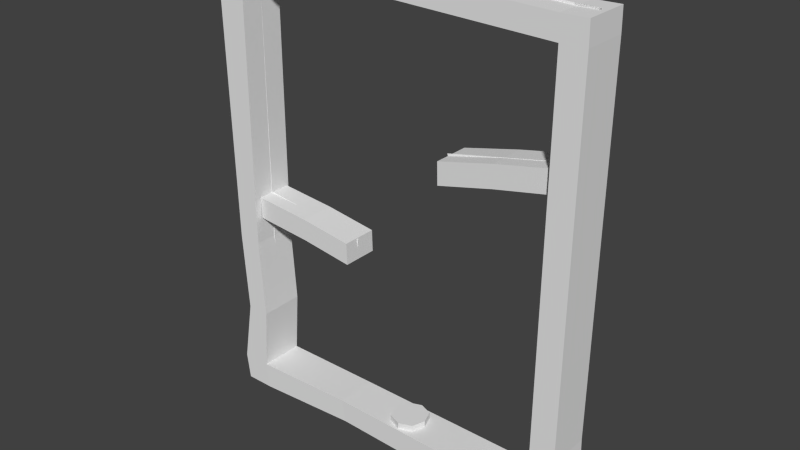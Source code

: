 # Source: testlevel.blend  (saved by Blender 2.59.0; exported with 4.5.12 LTS)
import bpy
from mathutils import Matrix  # noqa: F401  (used for matrix-valued properties, if any)

bpy.ops.wm.read_factory_settings(use_empty=True)
scene = bpy.context.scene
scene.name = 'Scene'

# ---- collections
col_collection_1 = bpy.data.collections.new('Collection 1'); scene.collection.children.link(col_collection_1)

# ---- world
world_world = bpy.data.worlds.new('World'); scene.world = world_world
world_world.color = (0.05088, 0.05088, 0.05088)
world_world.use_sun_shadow = False
world_world.sun_shadow_jitter_overblur = 0.0
world_world.cycles.sampling_method = 'MANUAL'
world_world.cycles.sample_map_resolution = 256

# ---- meshes
me_plane_006 = bpy.data.meshes.new('Plane.006')
me_plane_006.from_pydata([(10.48, 9.774e-07, -0.5), (-5.993, -5.45e-07, -0.5), (-5.993, -6.794e-07, 0.5), (10.48, 8.43e-07, 0.5)], [], [(0, 3, 2, 1)])
me_plane_006.use_remesh_preserve_volume = False
me_plane_006.use_remesh_preserve_attributes = False
me_plane_006.use_mirror_vertex_groups = False
me_plane_006.update()
me_plane_005 = bpy.data.meshes.new('Plane.005')
me_plane_005.from_pydata([(0.588, 0.6009, -0.1548), (-0.588, 0.6009, -0.1548), (-0.588, 0.6009, 0.1548), (0.588, 0.6009, 0.1548), (0.588, -0.6009, 0.1548), (-0.588, -0.6009, 0.1548), (-0.588, -0.6009, -0.1548), (0.588, -0.6009, -0.1548), (-3.326e-07, 0.8187, -0.1548), (-5.054e-08, 0.8187, 0.1548), (3.082e-07, -0.8187, 0.1548), (2.619e-08, -0.8187, -0.1548), (0.8011, -1.235e-08, 0.1548), (-0.8011, -2.014e-07, 0.1548), (0.8011, 8.215e-08, -0.1548), (-0.8011, -1.069e-07, -0.1548), (1.288e-07, -1.069e-07, 0.1548), (-1.532e-07, -1.235e-08, -0.1548)], [], [(3, 0, 8, 9), (9, 8, 1, 2), (5, 6, 11, 10), (10, 11, 7, 4), (0, 3, 12, 14), (14, 12, 4, 7), (2, 1, 15, 13), (13, 15, 6, 5), (9, 2, 13, 16), (16, 13, 5, 10), (3, 9, 16, 12), (12, 16, 10, 4), (8, 0, 14, 17), (17, 14, 7, 11), (1, 8, 17, 15), (15, 17, 11, 6)])
me_plane_005.use_remesh_preserve_volume = False
me_plane_005.use_remesh_preserve_attributes = False
me_plane_005.use_mirror_vertex_groups = False
me_plane_005.update()
me_cube_002 = bpy.data.meshes.new('Cube.002')
me_cube_002.from_pydata([(2.472, 0.8279, -0.7941), (2.472, -0.8279, -0.7941), (-2.376, -0.8279, -1.898), (-2.376, 0.8279, -1.898), (2.445, 0.8279, 0.1806), (2.445, -0.8279, 0.1806), (-2.402, -0.8279, -0.9236), (-2.402, 0.8279, -0.9236), (0.1013, -0.8279, -1.294), (0.1013, 0.8279, -1.294), (0.07501, -0.8279, -0.3189), (0.07501, 0.8279, -0.3189)], [], [(9, 0, 1, 8), (8, 2, 3, 9), (4, 11, 10, 5), (11, 7, 6, 10), (5, 10, 8, 1), (10, 6, 2, 8), (0, 9, 11, 4), (9, 3, 7, 11), (0, 4, 5, 1), (2, 6, 7, 3)])
me_cube_002.use_remesh_preserve_volume = False
me_cube_002.use_remesh_preserve_attributes = False
me_cube_002.use_mirror_vertex_groups = False
me_cube_002.update()
me_cube_001 = bpy.data.meshes.new('Cube.001')
me_cube_001.from_pydata([(2.472, 0.9273, -0.7941), (2.472, -0.6752, -0.7941), (-2.507, -0.6752, -0.2157), (-2.507, 0.9273, -0.2157), (2.445, 0.9273, 0.1806), (2.445, -0.6752, 0.1806), (-2.533, -0.6752, 0.759), (-2.533, 0.9273, 0.759), (0.07501, -0.6752, -0.4523), (0.07501, 0.9273, -0.4523), (0.04872, -0.6752, 0.5224), (0.04872, 0.9273, 0.5224)], [], [(9, 0, 1, 8), (8, 2, 3, 9), (4, 11, 10, 5), (11, 7, 6, 10), (5, 10, 8, 1), (10, 6, 2, 8), (0, 9, 11, 4), (9, 3, 7, 11), (0, 4, 5, 1)])
me_cube_001.use_remesh_preserve_volume = False
me_cube_001.use_remesh_preserve_attributes = False
me_cube_001.use_mirror_vertex_groups = False
me_cube_001.update()
me_cube = bpy.data.meshes.new('Cube')
me_cube.from_pydata([(9.599, 1.0, 13.53), (9.599, -1.0, 13.53), (-5.0, -1.0, 13.53), (-5.0, 1.0, 13.53), (9.572, 1.0, 14.51), (9.572, -1.0, 14.51), (-5.026, -1.0, 14.51), (-5.026, 1.0, 14.51), (10.68, -1.0, 14.54), (10.68, 1.0, 14.54), (10.7, -1.0, 13.56), (10.7, 1.0, 13.56), (-6.343, 1.0, 14.51), (-6.343, -1.0, 14.51), (-6.316, 1.0, 13.53), (-6.316, -1.0, 13.53), (-6.316, -1.0, -5.0), (-6.316, 1.0, -5.0), (-5.0, 1.0, -5.0), (-5.0, -1.0, -5.0), (10.7, 1.0, -4.974), (10.7, -1.0, -4.974), (9.599, 1.0, -5.0), (9.756, 1.0, -6.185), (10.86, -1.0, -6.159), (10.86, 1.0, -6.159), (-4.842, -1.0, -6.185), (-4.842, 1.0, -6.185), (-6.159, 1.0, -6.185), (-6.159, -1.0, -6.185), (9.756, -1.0, -6.185), (9.599, -1.0, -5.0), (-5.836, 1.0, -2.172), (-5.836, -1.0, -2.172), (-4.797, -1.0, -2.172), (-4.797, 1.0, -2.172), (-6.076, 1.0, 1.414), (-6.076, -1.0, 1.414), (-5.03, -1.0, 1.388), (-5.03, 1.0, 1.388), (-0.2621, -1.0, 13.77), (-0.2621, 1.0, 13.77), (-0.2884, -1.0, 14.75), (-0.2884, 1.0, 14.75), (10.65, -1.0, 1.388), (10.65, 1.0, 1.388), (9.546, 1.0, 1.361), (9.546, -1.0, 1.361), (10.63, -1.0, -2.745), (10.63, 1.0, -2.745), (9.526, 1.0, -2.772), (9.526, -1.0, -2.772), (-0.132, -0.9267, -5.954), (-0.2897, -0.9267, -4.916), (-0.132, 0.9267, -5.954), (-0.2897, 0.9267, -4.916)], [], [(0, 4, 9, 11), (5, 1, 10, 8), (4, 5, 8, 9), (11, 9, 8, 10), (7, 3, 14, 12), (2, 6, 13, 15), (6, 7, 12, 13), (15, 13, 12, 14), (22, 20, 25, 23), (21, 31, 30, 24), (20, 21, 24, 25), (17, 18, 27, 28), (19, 16, 29, 26), (16, 17, 28, 29), (27, 26, 29, 28), (30, 23, 25, 24), (32, 17, 16, 33), (33, 16, 19, 34), (35, 18, 17, 32), (34, 19, 18, 35), (14, 36, 37, 15), (36, 32, 33, 37), (15, 37, 38, 2), (37, 33, 34, 38), (3, 39, 36, 14), (39, 35, 32, 36), (2, 38, 39, 3), (38, 34, 35, 39), (41, 0, 1, 40), (40, 2, 3, 41), (4, 43, 42, 5), (43, 7, 6, 42), (5, 42, 40, 1), (42, 6, 2, 40), (0, 41, 43, 4), (41, 3, 7, 43), (10, 44, 45, 11), (1, 47, 44, 10), (46, 0, 11, 45), (0, 46, 47, 1), (44, 48, 49, 45), (48, 21, 20, 49), (47, 51, 48, 44), (51, 31, 21, 48), (45, 49, 50, 46), (49, 20, 22, 50), (46, 50, 51, 47), (50, 22, 31, 51), (18, 55, 54, 27), (55, 22, 23, 54), (27, 54, 52, 26), (54, 23, 30, 52), (26, 52, 53, 19), (52, 30, 31, 53), (19, 53, 55, 18), (53, 31, 22, 55)])
me_cube.use_remesh_preserve_volume = False
me_cube.use_remesh_preserve_attributes = False
me_cube.use_mirror_vertex_groups = False
me_cube.update()
me_plane_004 = bpy.data.meshes.new('Plane.004')
me_plane_004.from_pydata([(2.588, 6.533e-07, -0.5), (-2.588, -2.21e-07, -0.5), (-2.588, -3.553e-07, 0.5), (2.588, 5.19e-07, 0.5)], [], [(0, 3, 2, 1)])
me_plane_004.use_remesh_preserve_volume = False
me_plane_004.use_remesh_preserve_attributes = False
me_plane_004.use_mirror_vertex_groups = False
me_plane_004.update()
me_plane_003 = bpy.data.meshes.new('Plane.003')
me_plane_003.from_pydata([(2.588, 6.533e-07, -0.5), (-2.588, -2.21e-07, -0.5), (-2.588, -3.553e-07, 0.5), (2.588, 5.19e-07, 0.5)], [], [(0, 3, 2, 1)])
me_plane_003.use_remesh_preserve_volume = False
me_plane_003.use_remesh_preserve_attributes = False
me_plane_003.use_mirror_vertex_groups = False
me_plane_003.update()
me_plane_002 = bpy.data.meshes.new('Plane.002')
me_plane_002.from_pydata([(10.44, 9.774e-07, -0.5), (-5.966, -5.45e-07, -0.5), (-5.966, -6.794e-07, 0.5), (10.44, 8.43e-07, 0.5)], [], [(0, 3, 2, 1)])
me_plane_002.use_remesh_preserve_volume = False
me_plane_002.use_remesh_preserve_attributes = False
me_plane_002.use_mirror_vertex_groups = False
me_plane_002.update()
me_plane_001 = bpy.data.meshes.new('Plane.001')
me_plane_001.from_pydata([(0.5, 2.384e-07, 14.6), (0.5, 5.96e-08, -5.937), (-0.5, 5.96e-08, -5.937), (-0.5, 2.384e-07, 14.6)], [], [(0, 3, 2, 1)])
me_plane_001.use_remesh_preserve_volume = False
me_plane_001.use_remesh_preserve_attributes = False
me_plane_001.use_mirror_vertex_groups = False
me_plane_001.update()
me_plane = bpy.data.meshes.new('Plane')
me_plane.from_pydata([(0.5, 2.384e-07, 17.61), (0.5, 5.96e-08, -2.966), (-0.5, 5.96e-08, -2.966), (-0.5, 2.384e-07, 17.61)], [], [(0, 3, 2, 1)])
me_plane.use_remesh_preserve_volume = False
me_plane.use_remesh_preserve_attributes = False
me_plane.use_mirror_vertex_groups = False
me_plane.update()

# ---- objects
ob_empty_006 = bpy.data.objects.new('Empty.006', None)
ob_plane_006 = bpy.data.objects.new('Plane.006', me_plane_006)
ob_plane_005 = bpy.data.objects.new('Plane.005', me_plane_005)
ob_empty_005 = bpy.data.objects.new('Empty.005', None)
ob_empty_004 = bpy.data.objects.new('Empty.004', None)
ob_empty_003 = bpy.data.objects.new('Empty.003', None)
ob_empty_002 = bpy.data.objects.new('Empty.002', None)
ob_cube_002 = bpy.data.objects.new('Cube.002', me_cube_002)
ob_cube_001 = bpy.data.objects.new('Cube.001', me_cube_001)
ob_cube = bpy.data.objects.new('Cube', me_cube)
ob_empty_001 = bpy.data.objects.new('Empty.001', None)
ob_plane_004 = bpy.data.objects.new('Plane.004', me_plane_004)
ob_plane_003 = bpy.data.objects.new('Plane.003', me_plane_003)
ob_empty = bpy.data.objects.new('Empty', None)
ob_plane_002 = bpy.data.objects.new('Plane.002', me_plane_002)
ob_plane_001 = bpy.data.objects.new('Plane.001', me_plane_001)
ob_plane = bpy.data.objects.new('Plane', me_plane)

# ---- transforms, parenting, visibility, modifiers, constraints
ob_empty_006.location = (1.438, 7.549e-07, 1.572)
ob_empty_006.empty_image_offset = (0.0, 0.0)
ob_empty_006.lineart.crease_threshold = 0.0
ob_plane_006.location = (0.0, 0.0, 14.1)
ob_plane_006.lineart.crease_threshold = 0.0
ob_plane_005.location = (2.852, -0.02146, -4.815)
ob_plane_005.lineart.crease_threshold = 0.0
ob_empty_005.location = (-4.867, 5.908e-07, -3.925)
ob_empty_005.rotation_euler = (-1.344e-07, 1.571, 0.0)
ob_empty_005.empty_image_offset = (0.0, 0.0)
ob_empty_005.lineart.crease_threshold = 0.0
ob_empty_004.location = (-4.99, 0.0, 4.505)
ob_empty_004.rotation_euler = (-1.344e-07, -1.571, 0.0)
ob_empty_004.empty_image_offset = (0.0, 0.0)
ob_empty_004.lineart.crease_threshold = 0.0
ob_empty_003.location = (-4.095, 5.166e-07, 0.675)
ob_empty_003.empty_image_offset = (0.0, 0.0)
ob_empty_003.lineart.crease_threshold = 0.0
ob_empty_002.location = (-2.345, 3.193e-07, -0.3998)
ob_empty_002.empty_image_offset = (0.0, 0.0)
ob_empty_002.lineart.crease_threshold = 0.0
ob_cube_002.location = (6.993, 0.1547, 8.849)
ob_cube_002.lineart.crease_threshold = 0.0
ob_cube_001.location = (-2.493, 1.391e-07, 2.737)
ob_cube_001.lineart.crease_threshold = 0.0
ob_cube.location = (0.0, 0.0, 0.0)
ob_cube.display_type = 'WIRE'
ob_cube.lineart.crease_threshold = 0.0
ob_empty_001.location = (7.331, 7.383e-07, 4.43)
ob_empty_001.rotation_euler = (5.565e-08, 0.7854, 1.344e-07)
ob_empty_001.empty_image_offset = (0.0, 0.0)
ob_empty_001.lineart.crease_threshold = 0.0
ob_plane_004.location = (7.175, 2.679e-07, 8.059)
ob_plane_004.rotation_euler = (3.054e-09, -0.2112, -2.881e-08)
ob_plane_004.lineart.crease_threshold = 0.0
ob_plane_003.location = (-2.608, -1.913e-07, 2.736)
ob_plane_003.rotation_euler = (1.145e-09, 0.1301, 1.758e-08)
ob_plane_003.lineart.crease_threshold = 0.0
ob_empty.location = (-3.479, 0.0, 11.3)
ob_empty.empty_image_offset = (0.0, 0.0)
ob_empty.lineart.crease_threshold = 0.0
ob_plane_002.location = (0.0, 0.0, -5.5)
ob_plane_002.lineart.crease_threshold = 0.0
ob_plane_001.location = (9.972, 0.0, 0.0)
ob_plane_001.lineart.crease_threshold = 0.0
ob_plane.location = (-5.5, 0.0, -3.0)
ob_plane.lineart.crease_threshold = 0.0

# ---- collection membership
col_collection_1.objects.link(ob_empty_006)
col_collection_1.objects.link(ob_plane_006)
col_collection_1.objects.link(ob_plane_005)
col_collection_1.objects.link(ob_empty_005)
col_collection_1.objects.link(ob_empty_004)
col_collection_1.objects.link(ob_empty_003)
col_collection_1.objects.link(ob_empty_002)
col_collection_1.objects.link(ob_cube_002)
col_collection_1.objects.link(ob_cube_001)
col_collection_1.objects.link(ob_cube)
col_collection_1.objects.link(ob_empty_001)
col_collection_1.objects.link(ob_plane_004)
col_collection_1.objects.link(ob_plane_003)
col_collection_1.objects.link(ob_empty)
col_collection_1.objects.link(ob_plane_002)
col_collection_1.objects.link(ob_plane_001)
col_collection_1.objects.link(ob_plane)

# ---- scene / render settings (as saved in the file)
scene.frame_start = 1; scene.frame_end = 250; scene.frame_set(1)
scene.render.engine = 'BLENDER_EEVEE_NEXT'
scene.render.image_settings.color_mode = 'RGB'
scene.render.image_settings.compression = 90
scene.render.resolution_percentage = 50
scene.render.dither_intensity = 0.0
scene.render.bake_margin = 2
scene.render.bake_bias = 0.0
scene.cycles.use_denoising = False
scene.cycles.samples = 10
scene.cycles.sampling_pattern = 'TABULATED_SOBOL'
scene.cycles.light_sampling_threshold = 0.0
scene.cycles.use_adaptive_sampling = False
scene.cycles.use_light_tree = False
scene.cycles.blur_glossy = 0.0
scene.cycles.volume_bounces = 1
scene.cycles.pixel_filter_type = 'GAUSSIAN'
scene.cycles.sample_clamp_indirect = 0.0
scene.view_settings.view_transform = 'Standard'
bpy.context.view_layer.update()

# ---- added for rendering (the .blend has no active camera and no usable light): camera, sun
cam_auto = bpy.data.cameras.new('AutoCamera')
cam_auto.lens = 50.0
cam_auto.sensor_width = 36.0
cam_auto.clip_end = 1000.0
ob_auto_camera = bpy.data.objects.new('AutoCamera', cam_auto)
scene.collection.objects.link(ob_auto_camera)
ob_auto_camera.location = (27.3964, -30.1639, 24.3895)
ob_auto_camera.rotation_euler = (1.09748, -7.21219e-08, 0.694738)
scene.camera = ob_auto_camera
light_auto_sun = bpy.data.lights.new('AutoSun', 'SUN')
light_auto_sun.energy = 3.0
light_auto_sun.angle = 0.0523599
ob_auto_sun = bpy.data.objects.new('AutoSun', light_auto_sun)
scene.collection.objects.link(ob_auto_sun)
ob_auto_sun.rotation_euler = (0.872665, 0.174533, 0.523599)
bpy.context.view_layer.update()
